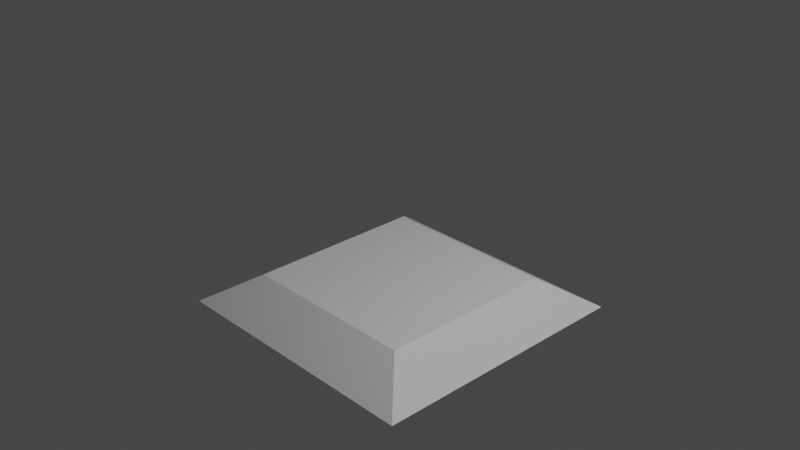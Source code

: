 # Source: Button01.blend  (saved by Blender 2.80.37; exported with 4.5.12 LTS)
import bpy
from mathutils import Matrix  # noqa: F401  (used for matrix-valued properties, if any)

bpy.ops.wm.read_factory_settings(use_empty=True)
scene = bpy.context.scene
scene.name = 'Scene'

# ---- collections
col_collection = bpy.data.collections.new('Collection'); scene.collection.children.link(col_collection)

# ---- materials (node trees are filled in below, after node groups)
mat_material = bpy.data.materials.new('Material')
mat_material.alpha_threshold = 0.0
mat_material.use_transparent_shadow = False
mat_material.roughness = 0.5
mat_material.line_color = (0.0, 0.0, 0.0, 1.0)

# ---- material node trees
mat_material.use_nodes = True; mat_material.node_tree.nodes.clear()
_N = mat_material.node_tree.nodes; _L = mat_material.node_tree.links
n0 = _N.new('ShaderNodeOutputMaterial'); n0.name = 'Material Output'; n0.location = (300, 300)
n1 = _N.new('ShaderNodeBsdfPrincipled'); n1.name = 'Principled BSDF'; n1.location = (10, 300)
n1.distribution = 'GGX'
n1.subsurface_method = 'BURLEY'
n1.inputs[3].default_value = 1.45
_L.new(n1.outputs[0], n0.inputs[0])
n0.is_active_output = True

# ---- world
world_world = bpy.data.worlds.new('World'); scene.world = world_world
world_world.color = (0.05088, 0.05088, 0.05088)
world_world.use_sun_shadow = False
world_world.sun_shadow_jitter_overblur = 0.0

# ---- cameras
cam_camera = bpy.data.cameras.new('Camera')
cam_camera.clip_end = 100.0
cam_camera.ortho_scale = 7.314
cam_camera.dof.focus_distance = 0.0
cam_camera.dof.aperture_fstop = 128.0

# ---- lights
light_light = bpy.data.lights.new('Light', 'POINT')
light_light.transmission_factor = 0.0
light_light.cutoff_distance = 30.0
light_light.energy = 1000.0
light_light.shadow_buffer_clip_start = 1.001
light_light.shadow_soft_size = 0.1
light_light.shadow_maximum_resolution = 0.006
light_light.use_absolute_resolution = True

# ---- meshes
me_cube = bpy.data.meshes.new('Cube')
me_cube.from_pydata([(1.0, 1.0, -0.6687), (1.498, 1.498, -1.0), (1.0, -1.0, -0.6687), (1.498, -1.498, -1.0), (-1.0, 1.0, -0.6687), (-1.498, 1.498, -1.0), (-1.0, -1.0, -0.6687), (-1.498, -1.498, -1.0)], [], [(0, 4, 6, 2), (3, 2, 6, 7), (7, 6, 4, 5), (5, 1, 3, 7), (1, 0, 2, 3), (5, 4, 0, 1)])
_uv = me_cube.uv_layers.new(name='UVMap')
_uv.uv.foreach_set('vector', [0.375, 0.0, 0.625, 0.0, 0.625, 0.25, 0.375, 0.25, 0.375, 0.25, 0.625, 0.25, 0.625, 0.5, 0.375, 0.5, 0.375, 0.5, 0.625, 0.5, 0.625, 0.75, 0.375, 0.75, 0.375, 0.75, 0.625, 0.75, 0.625, 1.0, 0.375, 1.0, 0.125, 0.5, 0.375, 0.5, 0.375, 0.75, 0.125, 0.75, 0.625, 0.5, 0.875, 0.5, 0.875, 0.75, 0.625, 0.75])
me_cube.materials.append(mat_material)
me_cube.use_remesh_preserve_volume = False
me_cube.use_remesh_preserve_attributes = False
me_cube.use_mirror_vertex_groups = False
me_cube.update()

# ---- objects
ob_cube = bpy.data.objects.new('Cube', me_cube)
ob_light = bpy.data.objects.new('Light', light_light)
ob_camera = bpy.data.objects.new('Camera', cam_camera)

# ---- transforms, parenting, visibility, modifiers, constraints
ob_cube.location = (0.0, 0.0, 0.0)
ob_cube.lock_rotations_4d = False
ob_cube.empty_display_type = 'ARROWS'
ob_cube.lineart.crease_threshold = 0.0
ob_light.location = (4.076, 1.005, 5.904)
ob_light.rotation_euler = (0.6503, 0.05522, 1.866)
ob_light.lock_rotations_4d = False
ob_light.empty_display_type = 'ARROWS'
ob_light.color = (0.0, 0.0, 0.0, 0.0)
ob_light.lineart.crease_threshold = 0.0
ob_camera.location = (7.359, -6.926, 4.958)
ob_camera.rotation_euler = (1.109, 0.0, 0.8149)
ob_camera.lock_rotations_4d = False
ob_camera.empty_display_type = 'ARROWS'
ob_camera.color = (0.0, 0.0, 0.0, 0.0)
ob_camera.display_type = 'WIRE'
ob_camera.lineart.crease_threshold = 0.0

# ---- collection membership
col_collection.objects.link(ob_cube)
col_collection.objects.link(ob_light)
col_collection.objects.link(ob_camera)

# ---- scene / render settings (as saved in the file)
scene.camera = ob_camera
scene.frame_start = 1; scene.frame_end = 250; scene.frame_set(1)
scene.render.engine = 'BLENDER_EEVEE_NEXT'
scene.render.motion_blur_shutter = 1.0
scene.cycles.use_denoising = False
scene.cycles.samples = 128
scene.cycles.sampling_pattern = 'TABULATED_SOBOL'
scene.cycles.use_adaptive_sampling = False
scene.cycles.use_light_tree = False
scene.view_settings.view_transform = 'Filmic'
bpy.context.view_layer.update()
